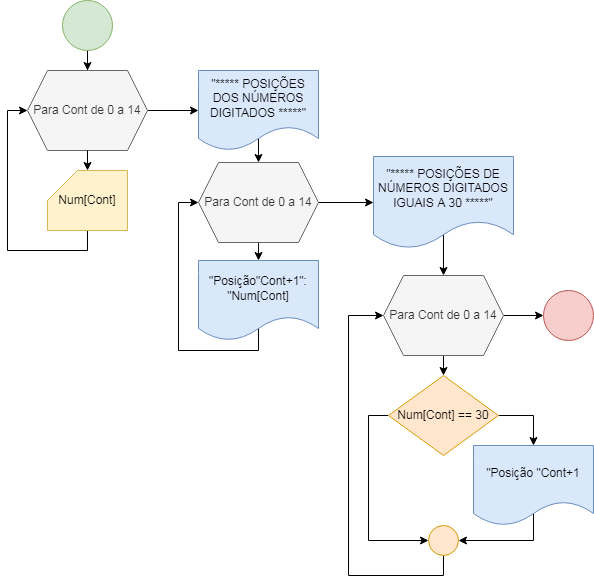

The diagram above was exported from draw.io. Its source (the exported page's mxGraphModel, read from the mxfile embedded in the PNG):
<mxGraphModel dx="1566" dy="559" grid="1" gridSize="10" guides="1" tooltips="1" connect="1" arrows="1" fold="1" page="1" pageScale="1" pageWidth="827" pageHeight="1169" math="0" shadow="0">
  <root>
    <mxCell id="0" />
    <mxCell id="1" parent="0" />
    <mxCell id="992wMe3deV41mkLYnTs6-3" style="edgeStyle=orthogonalEdgeStyle;rounded=0;orthogonalLoop=1;jettySize=auto;html=1;exitX=0.5;exitY=1;exitDx=0;exitDy=0;" edge="1" parent="1" source="992wMe3deV41mkLYnTs6-1" target="992wMe3deV41mkLYnTs6-2">
      <mxGeometry relative="1" as="geometry" />
    </mxCell>
    <mxCell id="992wMe3deV41mkLYnTs6-1" value="" style="ellipse;whiteSpace=wrap;html=1;aspect=fixed;fillColor=#d5e8d4;strokeColor=#82b366;" vertex="1" parent="1">
      <mxGeometry x="364" y="30" width="50" height="50" as="geometry" />
    </mxCell>
    <mxCell id="992wMe3deV41mkLYnTs6-38" style="edgeStyle=orthogonalEdgeStyle;rounded=0;orthogonalLoop=1;jettySize=auto;html=1;exitX=1;exitY=0.5;exitDx=0;exitDy=0;" edge="1" parent="1" source="992wMe3deV41mkLYnTs6-2" target="992wMe3deV41mkLYnTs6-37">
      <mxGeometry relative="1" as="geometry" />
    </mxCell>
    <mxCell id="992wMe3deV41mkLYnTs6-2" value="Para Cont de 0 a 14" style="shape=hexagon;perimeter=hexagonPerimeter2;whiteSpace=wrap;html=1;fixedSize=1;fillColor=#f5f5f5;fontColor=#333333;strokeColor=#666666;" vertex="1" parent="1">
      <mxGeometry x="329" y="100" width="120" height="80" as="geometry" />
    </mxCell>
    <mxCell id="992wMe3deV41mkLYnTs6-13" style="edgeStyle=orthogonalEdgeStyle;rounded=0;orthogonalLoop=1;jettySize=auto;html=1;exitX=0.5;exitY=1;exitDx=0;exitDy=0;exitPerimeter=0;entryX=0;entryY=0.5;entryDx=0;entryDy=0;" edge="1" parent="1" source="992wMe3deV41mkLYnTs6-6" target="992wMe3deV41mkLYnTs6-2">
      <mxGeometry relative="1" as="geometry" />
    </mxCell>
    <mxCell id="992wMe3deV41mkLYnTs6-6" value="Num[Cont]" style="shape=card;whiteSpace=wrap;html=1;fillColor=#fff2cc;strokeColor=#d6b656;" vertex="1" parent="1">
      <mxGeometry x="349" y="200" width="80" height="60" as="geometry" />
    </mxCell>
    <mxCell id="992wMe3deV41mkLYnTs6-7" style="edgeStyle=orthogonalEdgeStyle;rounded=0;orthogonalLoop=1;jettySize=auto;html=1;exitX=0.5;exitY=1;exitDx=0;exitDy=0;entryX=0.5;entryY=0;entryDx=0;entryDy=0;entryPerimeter=0;" edge="1" parent="1" source="992wMe3deV41mkLYnTs6-2" target="992wMe3deV41mkLYnTs6-6">
      <mxGeometry relative="1" as="geometry" />
    </mxCell>
    <mxCell id="992wMe3deV41mkLYnTs6-18" style="edgeStyle=orthogonalEdgeStyle;rounded=0;orthogonalLoop=1;jettySize=auto;html=1;exitX=0.5;exitY=1;exitDx=0;exitDy=0;entryX=0.5;entryY=0;entryDx=0;entryDy=0;" edge="1" parent="1" source="992wMe3deV41mkLYnTs6-14" target="992wMe3deV41mkLYnTs6-17">
      <mxGeometry relative="1" as="geometry" />
    </mxCell>
    <mxCell id="992wMe3deV41mkLYnTs6-48" style="edgeStyle=orthogonalEdgeStyle;rounded=0;orthogonalLoop=1;jettySize=auto;html=1;exitX=1;exitY=0.5;exitDx=0;exitDy=0;entryX=0;entryY=0.5;entryDx=0;entryDy=0;" edge="1" parent="1" source="992wMe3deV41mkLYnTs6-14" target="992wMe3deV41mkLYnTs6-47">
      <mxGeometry relative="1" as="geometry" />
    </mxCell>
    <mxCell id="992wMe3deV41mkLYnTs6-14" value="Para Cont de 0 a 14" style="shape=hexagon;perimeter=hexagonPerimeter2;whiteSpace=wrap;html=1;fixedSize=1;fillColor=#f5f5f5;fontColor=#333333;strokeColor=#666666;" vertex="1" parent="1">
      <mxGeometry x="685" y="305" width="120" height="80" as="geometry" />
    </mxCell>
    <mxCell id="992wMe3deV41mkLYnTs6-21" style="edgeStyle=orthogonalEdgeStyle;rounded=0;orthogonalLoop=1;jettySize=auto;html=1;exitX=0;exitY=0.5;exitDx=0;exitDy=0;entryX=1;entryY=0.5;entryDx=0;entryDy=0;" edge="1" parent="1" source="992wMe3deV41mkLYnTs6-16" target="992wMe3deV41mkLYnTs6-20">
      <mxGeometry relative="1" as="geometry">
        <Array as="points">
          <mxPoint x="835" y="515" />
          <mxPoint x="835" y="570" />
        </Array>
      </mxGeometry>
    </mxCell>
    <mxCell id="992wMe3deV41mkLYnTs6-16" value="&quot;Posição &quot;Cont+1" style="shape=document;whiteSpace=wrap;html=1;boundedLbl=1;fillColor=#dae8fc;strokeColor=#6c8ebf;" vertex="1" parent="1">
      <mxGeometry x="775" y="475" width="120" height="80" as="geometry" />
    </mxCell>
    <mxCell id="992wMe3deV41mkLYnTs6-19" style="edgeStyle=orthogonalEdgeStyle;rounded=0;orthogonalLoop=1;jettySize=auto;html=1;exitX=1;exitY=0.5;exitDx=0;exitDy=0;entryX=0.5;entryY=0;entryDx=0;entryDy=0;" edge="1" parent="1" source="992wMe3deV41mkLYnTs6-17" target="992wMe3deV41mkLYnTs6-16">
      <mxGeometry relative="1" as="geometry" />
    </mxCell>
    <mxCell id="992wMe3deV41mkLYnTs6-22" style="edgeStyle=orthogonalEdgeStyle;rounded=0;orthogonalLoop=1;jettySize=auto;html=1;exitX=0;exitY=0.5;exitDx=0;exitDy=0;entryX=0;entryY=0.5;entryDx=0;entryDy=0;" edge="1" parent="1" source="992wMe3deV41mkLYnTs6-17" target="992wMe3deV41mkLYnTs6-20">
      <mxGeometry relative="1" as="geometry" />
    </mxCell>
    <mxCell id="992wMe3deV41mkLYnTs6-17" value="Num[Cont] == 30" style="rhombus;whiteSpace=wrap;html=1;fillColor=#ffe6cc;strokeColor=#d79b00;" vertex="1" parent="1">
      <mxGeometry x="690" y="405" width="110" height="80" as="geometry" />
    </mxCell>
    <mxCell id="992wMe3deV41mkLYnTs6-46" style="edgeStyle=orthogonalEdgeStyle;rounded=0;orthogonalLoop=1;jettySize=auto;html=1;exitX=0.5;exitY=1;exitDx=0;exitDy=0;entryX=0;entryY=0.5;entryDx=0;entryDy=0;" edge="1" parent="1" source="992wMe3deV41mkLYnTs6-20" target="992wMe3deV41mkLYnTs6-14">
      <mxGeometry relative="1" as="geometry">
        <Array as="points">
          <mxPoint x="745" y="605" />
          <mxPoint x="650" y="605" />
          <mxPoint x="650" y="345" />
        </Array>
      </mxGeometry>
    </mxCell>
    <mxCell id="992wMe3deV41mkLYnTs6-20" value="" style="ellipse;whiteSpace=wrap;html=1;aspect=fixed;fillColor=#ffe6cc;strokeColor=#d79b00;" vertex="1" parent="1">
      <mxGeometry x="730" y="555" width="30" height="30" as="geometry" />
    </mxCell>
    <mxCell id="992wMe3deV41mkLYnTs6-41" style="edgeStyle=orthogonalEdgeStyle;rounded=0;orthogonalLoop=1;jettySize=auto;html=1;exitX=0.5;exitY=1;exitDx=0;exitDy=0;entryX=0.5;entryY=0;entryDx=0;entryDy=0;" edge="1" parent="1" source="992wMe3deV41mkLYnTs6-32" target="992wMe3deV41mkLYnTs6-40">
      <mxGeometry relative="1" as="geometry" />
    </mxCell>
    <mxCell id="992wMe3deV41mkLYnTs6-44" style="edgeStyle=orthogonalEdgeStyle;rounded=0;orthogonalLoop=1;jettySize=auto;html=1;exitX=1;exitY=0.5;exitDx=0;exitDy=0;entryX=0;entryY=0.5;entryDx=0;entryDy=0;" edge="1" parent="1" source="992wMe3deV41mkLYnTs6-32" target="992wMe3deV41mkLYnTs6-43">
      <mxGeometry relative="1" as="geometry" />
    </mxCell>
    <mxCell id="992wMe3deV41mkLYnTs6-32" value="Para Cont de 0 a 14" style="shape=hexagon;perimeter=hexagonPerimeter2;whiteSpace=wrap;html=1;fixedSize=1;fillColor=#f5f5f5;fontColor=#333333;strokeColor=#666666;" vertex="1" parent="1">
      <mxGeometry x="500" y="192" width="120" height="80" as="geometry" />
    </mxCell>
    <mxCell id="992wMe3deV41mkLYnTs6-39" style="edgeStyle=orthogonalEdgeStyle;rounded=0;orthogonalLoop=1;jettySize=auto;html=1;exitX=0.5;exitY=0;exitDx=0;exitDy=0;entryX=0.5;entryY=0;entryDx=0;entryDy=0;" edge="1" parent="1" source="992wMe3deV41mkLYnTs6-37" target="992wMe3deV41mkLYnTs6-32">
      <mxGeometry relative="1" as="geometry">
        <Array as="points">
          <mxPoint x="560" y="110" />
          <mxPoint x="560" y="110" />
        </Array>
      </mxGeometry>
    </mxCell>
    <mxCell id="992wMe3deV41mkLYnTs6-37" value="&quot;***** POSIÇÕES DOS NÚMEROS DIGITADOS *****&quot;" style="shape=document;whiteSpace=wrap;html=1;boundedLbl=1;fillColor=#dae8fc;strokeColor=#6c8ebf;" vertex="1" parent="1">
      <mxGeometry x="500" y="100" width="120" height="80" as="geometry" />
    </mxCell>
    <mxCell id="992wMe3deV41mkLYnTs6-42" style="edgeStyle=orthogonalEdgeStyle;rounded=0;orthogonalLoop=1;jettySize=auto;html=1;exitX=1;exitY=0.5;exitDx=0;exitDy=0;entryX=0;entryY=0.5;entryDx=0;entryDy=0;" edge="1" parent="1" source="992wMe3deV41mkLYnTs6-40" target="992wMe3deV41mkLYnTs6-32">
      <mxGeometry relative="1" as="geometry">
        <Array as="points">
          <mxPoint x="560" y="330" />
          <mxPoint x="560" y="380" />
          <mxPoint x="480" y="380" />
          <mxPoint x="480" y="232" />
        </Array>
      </mxGeometry>
    </mxCell>
    <mxCell id="992wMe3deV41mkLYnTs6-40" value="&quot;Posição&quot;Cont+1&quot;: &quot;Num[Cont]" style="shape=document;whiteSpace=wrap;html=1;boundedLbl=1;fillColor=#dae8fc;strokeColor=#6c8ebf;" vertex="1" parent="1">
      <mxGeometry x="500" y="290" width="120" height="80" as="geometry" />
    </mxCell>
    <mxCell id="992wMe3deV41mkLYnTs6-45" style="edgeStyle=orthogonalEdgeStyle;rounded=0;orthogonalLoop=1;jettySize=auto;html=1;exitX=0.5;exitY=0;exitDx=0;exitDy=0;entryX=0.5;entryY=0;entryDx=0;entryDy=0;" edge="1" parent="1" source="992wMe3deV41mkLYnTs6-43" target="992wMe3deV41mkLYnTs6-14">
      <mxGeometry relative="1" as="geometry">
        <Array as="points">
          <mxPoint x="745" y="220" />
          <mxPoint x="745" y="220" />
        </Array>
      </mxGeometry>
    </mxCell>
    <mxCell id="992wMe3deV41mkLYnTs6-43" value="&quot;***** POSIÇÕES DE NÚMEROS DIGITADOS IGUAIS A 30 *****&quot;" style="shape=document;whiteSpace=wrap;html=1;boundedLbl=1;fillColor=#dae8fc;strokeColor=#6c8ebf;" vertex="1" parent="1">
      <mxGeometry x="675" y="186" width="140" height="92" as="geometry" />
    </mxCell>
    <mxCell id="992wMe3deV41mkLYnTs6-47" value="" style="ellipse;whiteSpace=wrap;html=1;aspect=fixed;fillColor=#f8cecc;strokeColor=#b85450;" vertex="1" parent="1">
      <mxGeometry x="845" y="320" width="50" height="50" as="geometry" />
    </mxCell>
  </root>
</mxGraphModel>